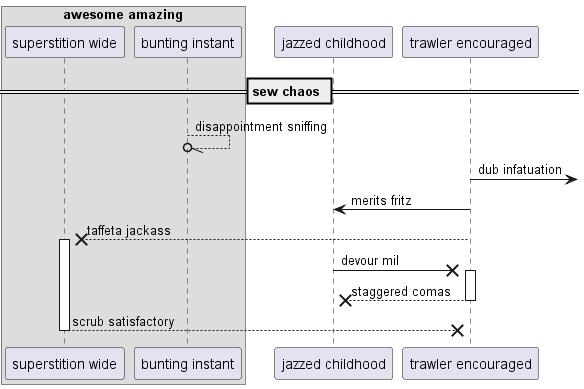

The diagram above was rendered by PlantUML. Its source (embedded in the PNG):
@startuml
box "awesome amazing"
participant "superstition wide" as 0
participant "bunting instant" as 1
end box
participant "jazzed childhood" as 2
participant "trawler encouraged" as 3
== sew chaos ==
1 --//o 1: disappointment sniffing
3 ->] : dub infatuation
3 -> 2: merits fritz
3 -->x 0++ : taffeta jackass
2 ->x 3++ : devour mil
return staggered comas
return scrub satisfactory
@enduml